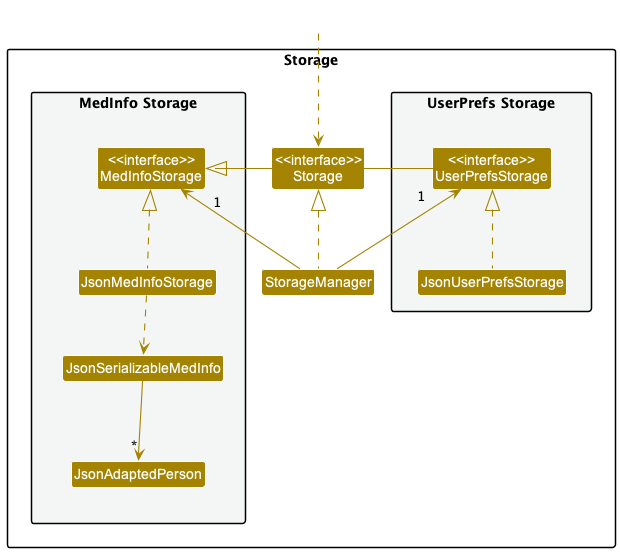

The diagram above was rendered by PlantUML. Its source (embedded in the PNG):
@startuml
!include style.puml
skinparam arrowThickness 1.1
skinparam arrowColor STORAGE_COLOR
skinparam classBackgroundColor STORAGE_COLOR

package Storage{

package "UserPrefs Storage" #F4F6F6{
Class "<<interface>>\nUserPrefsStorage" as UserPrefsStorage
Class JsonUserPrefsStorage
}

Class "<<interface>>\nStorage" as Storage
Class StorageManager

package "MedInfo Storage" #F4F6F6{
Class "<<interface>>\nMedInfoStorage" as MedInfoStorage
Class JsonMedInfoStorage
Class JsonSerializableMedInfo
Class JsonAdaptedPerson
}

}

Class HiddenOutside #FFFFFF
HiddenOutside ..> Storage

StorageManager .up.|> Storage
StorageManager -up-> "1" UserPrefsStorage
StorageManager -up-> "1" MedInfoStorage

Storage -left-|> UserPrefsStorage
Storage -right-|> MedInfoStorage

JsonUserPrefsStorage .up.|> UserPrefsStorage
JsonMedInfoStorage .up.|> MedInfoStorage
JsonMedInfoStorage ..> JsonSerializableMedInfo
JsonSerializableMedInfo --> "*" JsonAdaptedPerson

@enduml